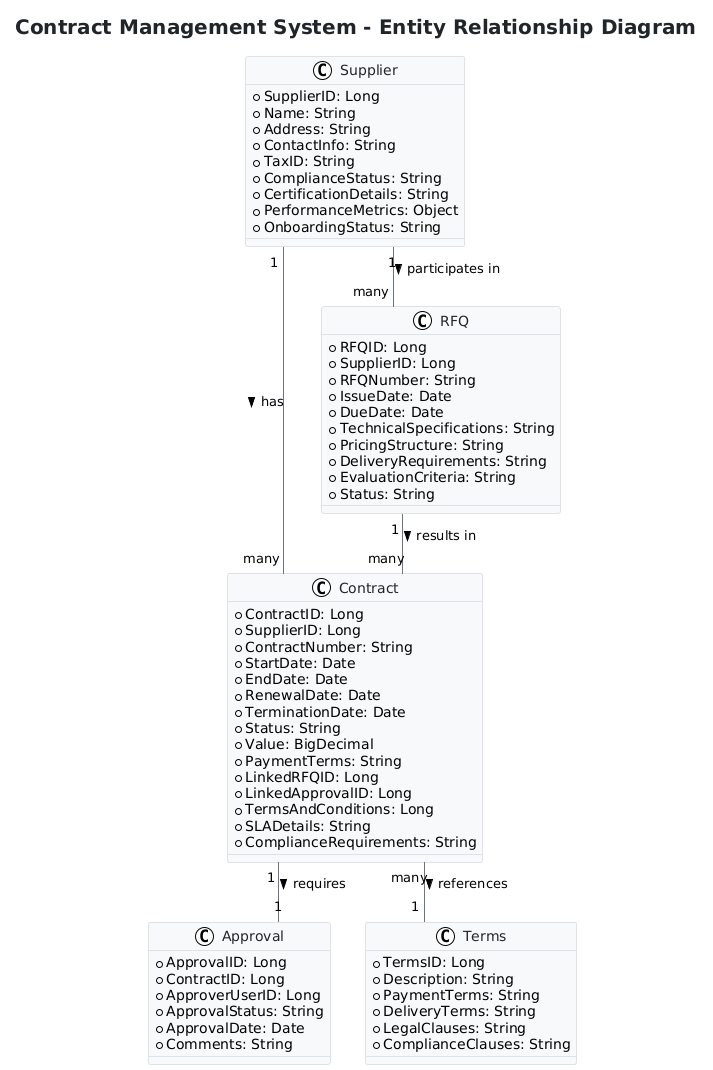

The diagram above was rendered by PlantUML. Its source (embedded in the PNG):
@startuml
!theme plain
skinparam linetype ortho
skinparam BackgroundColor white
skinparam ClassBackgroundColor #F8F9FA
skinparam ClassBorderColor #DEE2E6
skinparam ArrowColor #6C757D
skinparam ClassFontSize 14
skinparam ClassFontColor #212529
skinparam TitleFontSize 20
skinparam TitleFontColor #212529
skinparam TitleFontStyle bold

title "Contract Management System - Entity Relationship Diagram"

class Supplier {
  +SupplierID: Long
  +Name: String
  +Address: String
  +ContactInfo: String
  +TaxID: String
  +ComplianceStatus: String
  +CertificationDetails: String
  +PerformanceMetrics: Object
  +OnboardingStatus: String
}

class Contract {
  +ContractID: Long
  +SupplierID: Long
  +ContractNumber: String
  +StartDate: Date
  +EndDate: Date
  +RenewalDate: Date
  +TerminationDate: Date
  +Status: String
  +Value: BigDecimal
  +PaymentTerms: String
  +LinkedRFQID: Long
  +LinkedApprovalID: Long
  +TermsAndConditions: Long
  +SLADetails: String
  +ComplianceRequirements: String
}

class RFQ {
  +RFQID: Long
  +SupplierID: Long
  +RFQNumber: String
  +IssueDate: Date
  +DueDate: Date
  +TechnicalSpecifications: String
  +PricingStructure: String
  +DeliveryRequirements: String
  +EvaluationCriteria: String
  +Status: String
}

class Approval {
  +ApprovalID: Long
  +ContractID: Long
  +ApproverUserID: Long
  +ApprovalStatus: String
  +ApprovalDate: Date
  +Comments: String
}

class Terms {
  +TermsID: Long
  +Description: String
  +PaymentTerms: String
  +DeliveryTerms: String
  +LegalClauses: String
  +ComplianceClauses: String
}

Supplier "1" -- "many" Contract : has >
Supplier "1" -- "many" RFQ : participates in >
Contract "many" -- "1" Terms : references >
Contract "1" -- "1" Approval : requires >
RFQ "1" -- "many" Contract : results in >
@enduml